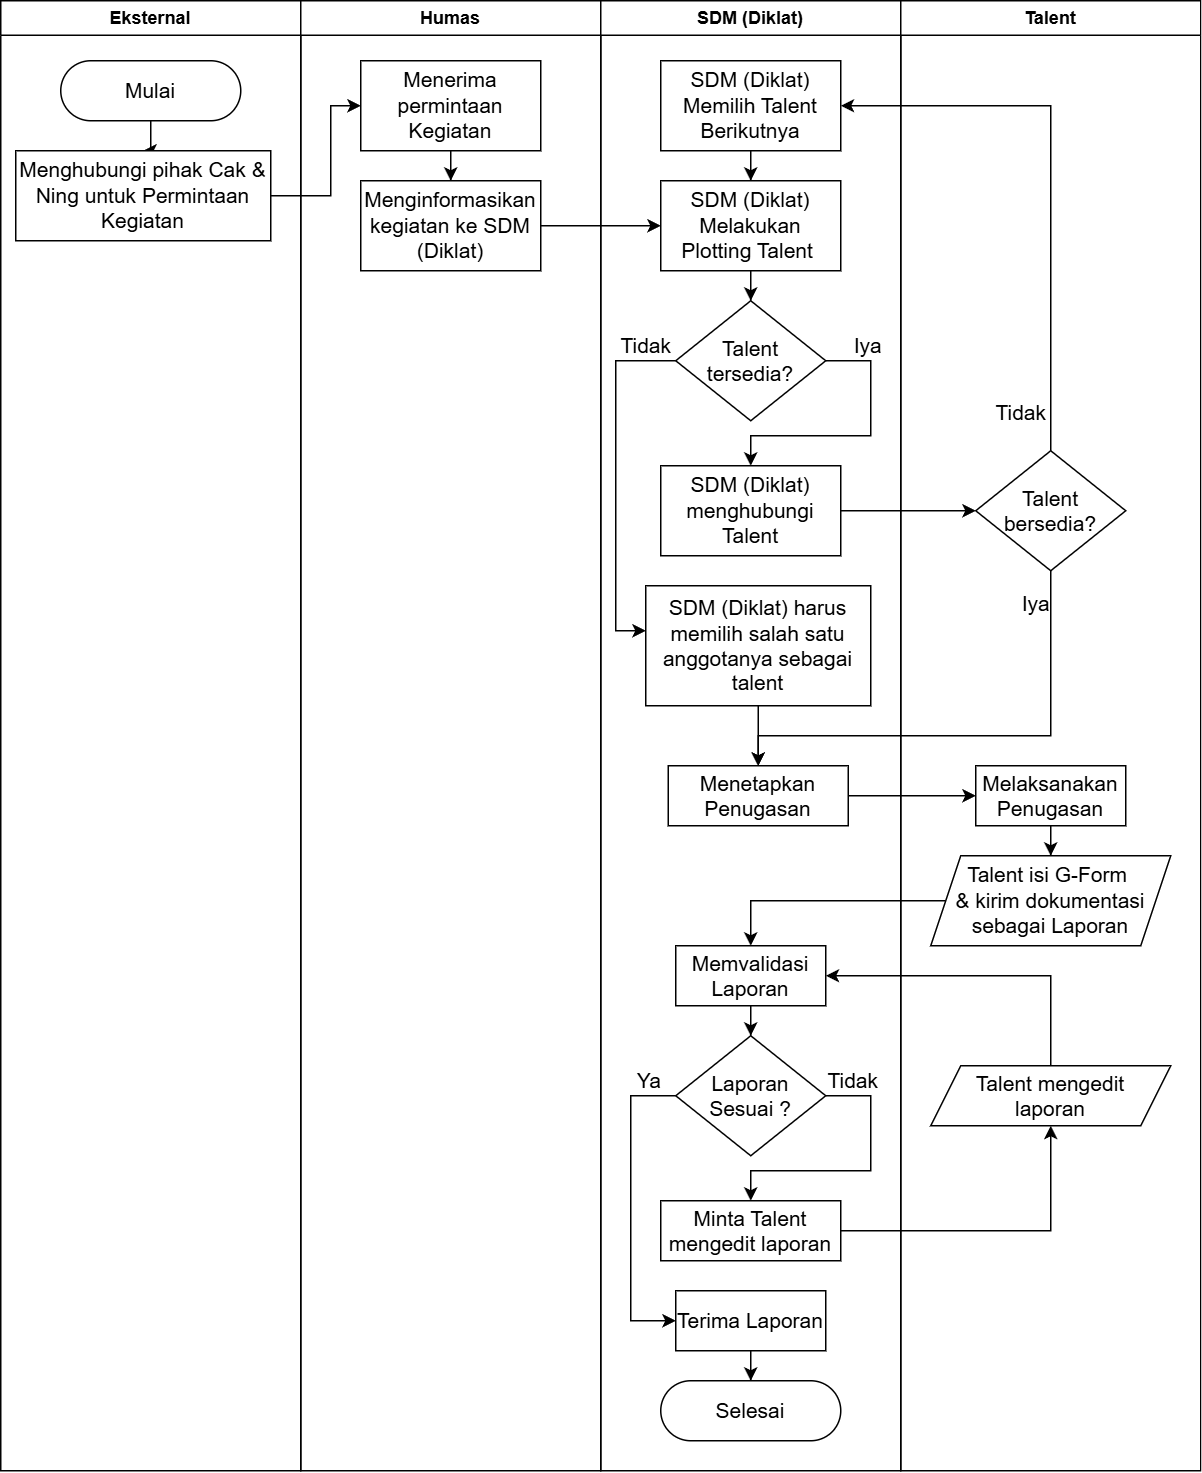

The diagram above was exported from draw.io. Its source (the exported page's mxGraphModel, read from the mxfile embedded in the PNG):
<mxGraphModel dx="1713" dy="1180" grid="1" gridSize="10" guides="1" tooltips="1" connect="1" arrows="1" fold="1" page="1" pageScale="1" pageWidth="850" pageHeight="1100" math="0" shadow="0">
  <root>
    <mxCell id="0" />
    <mxCell id="1" parent="0" />
    <mxCell id="2" value="" style="group" vertex="1" connectable="0" parent="1">
      <mxGeometry x="1080" y="40" width="800" height="980" as="geometry" />
    </mxCell>
    <mxCell id="3" value="Eksternal" style="swimlane;whiteSpace=wrap;html=1;container=0;" vertex="1" parent="2">
      <mxGeometry width="200" height="980" as="geometry" />
    </mxCell>
    <mxCell id="4" value="Humas" style="swimlane;whiteSpace=wrap;html=1;container=0;" vertex="1" parent="2">
      <mxGeometry x="200" width="200" height="980" as="geometry" />
    </mxCell>
    <mxCell id="5" value="SDM (Diklat)" style="swimlane;whiteSpace=wrap;html=1;container=0;" vertex="1" parent="2">
      <mxGeometry x="400" width="200" height="980" as="geometry" />
    </mxCell>
    <mxCell id="6" value="Talent" style="swimlane;whiteSpace=wrap;html=1;container=0;" vertex="1" parent="2">
      <mxGeometry x="600" width="200" height="980" as="geometry" />
    </mxCell>
    <mxCell id="7" value="" style="edgeStyle=orthogonalEdgeStyle;rounded=0;orthogonalLoop=1;jettySize=auto;html=1;fontSize=14;" edge="1" parent="2" source="18" target="20">
      <mxGeometry relative="1" as="geometry">
        <Array as="points">
          <mxPoint x="220" y="130" />
          <mxPoint x="220" y="70" />
        </Array>
      </mxGeometry>
    </mxCell>
    <mxCell id="8" value="" style="edgeStyle=orthogonalEdgeStyle;rounded=0;orthogonalLoop=1;jettySize=auto;html=1;fontSize=14;" edge="1" parent="2" source="21" target="23">
      <mxGeometry relative="1" as="geometry" />
    </mxCell>
    <mxCell id="9" value="" style="edgeStyle=orthogonalEdgeStyle;rounded=0;orthogonalLoop=1;jettySize=auto;html=1;fontSize=14;" edge="1" parent="2" source="24" target="45">
      <mxGeometry relative="1" as="geometry">
        <mxPoint x="645" y="340" as="targetPoint" />
        <Array as="points" />
      </mxGeometry>
    </mxCell>
    <mxCell id="10" value="Tidak" style="edgeStyle=orthogonalEdgeStyle;rounded=0;orthogonalLoop=1;jettySize=auto;html=1;fontSize=14;" edge="1" parent="2" source="45" target="27">
      <mxGeometry x="-0.8688" y="20" relative="1" as="geometry">
        <Array as="points">
          <mxPoint x="700" y="70" />
        </Array>
        <mxPoint as="offset" />
        <mxPoint x="705" y="300" as="sourcePoint" />
      </mxGeometry>
    </mxCell>
    <mxCell id="11" value="Iya" style="edgeStyle=orthogonalEdgeStyle;rounded=0;orthogonalLoop=1;jettySize=auto;html=1;fontSize=14;" edge="1" parent="2" source="45" target="31">
      <mxGeometry x="-0.8716" y="-10" relative="1" as="geometry">
        <Array as="points">
          <mxPoint x="700" y="490" />
        </Array>
        <mxPoint as="offset" />
        <mxPoint x="705" y="380" as="sourcePoint" />
      </mxGeometry>
    </mxCell>
    <mxCell id="12" style="edgeStyle=orthogonalEdgeStyle;rounded=0;orthogonalLoop=1;jettySize=auto;html=1;fontSize=14;" edge="1" parent="2" source="31" target="43">
      <mxGeometry relative="1" as="geometry">
        <Array as="points">
          <mxPoint x="505" y="530" />
        </Array>
      </mxGeometry>
    </mxCell>
    <mxCell id="13" style="edgeStyle=orthogonalEdgeStyle;rounded=0;orthogonalLoop=1;jettySize=auto;html=1;fontSize=14;" edge="1" parent="2" source="44" target="33">
      <mxGeometry relative="1" as="geometry">
        <mxPoint x="630" y="610" as="sourcePoint" />
        <Array as="points">
          <mxPoint x="500" y="600" />
        </Array>
      </mxGeometry>
    </mxCell>
    <mxCell id="14" style="edgeStyle=orthogonalEdgeStyle;rounded=0;orthogonalLoop=1;jettySize=auto;html=1;fontSize=14;" edge="1" parent="2" source="37" target="46">
      <mxGeometry relative="1" as="geometry">
        <mxPoint x="630" y="800" as="targetPoint" />
        <Array as="points">
          <mxPoint x="700" y="820" />
        </Array>
      </mxGeometry>
    </mxCell>
    <mxCell id="15" style="edgeStyle=orthogonalEdgeStyle;rounded=0;orthogonalLoop=1;jettySize=auto;html=1;fontSize=14;" edge="1" parent="2" source="46" target="33">
      <mxGeometry relative="1" as="geometry">
        <Array as="points">
          <mxPoint x="700" y="650" />
        </Array>
      </mxGeometry>
    </mxCell>
    <mxCell id="16" value="" style="edgeStyle=orthogonalEdgeStyle;rounded=0;orthogonalLoop=1;jettySize=auto;html=1;fontSize=14;" edge="1" parent="2" source="17" target="18">
      <mxGeometry relative="1" as="geometry" />
    </mxCell>
    <mxCell id="17" value="Mulai" style="rounded=1;whiteSpace=wrap;html=1;arcSize=50;fontSize=14;container=0;" vertex="1" parent="2">
      <mxGeometry x="40" y="40" width="120" height="40" as="geometry" />
    </mxCell>
    <mxCell id="18" value="Menghubungi pihak Cak &amp;amp; Ning untuk Permintaan Kegiatan" style="rounded=1;whiteSpace=wrap;html=1;arcSize=0;fontSize=14;container=0;" vertex="1" parent="2">
      <mxGeometry x="10" y="100" width="170" height="60" as="geometry" />
    </mxCell>
    <mxCell id="19" style="edgeStyle=orthogonalEdgeStyle;rounded=0;orthogonalLoop=1;jettySize=auto;html=1;fontSize=14;" edge="1" parent="2" source="20" target="21">
      <mxGeometry relative="1" as="geometry" />
    </mxCell>
    <mxCell id="20" value="Menerima&lt;div&gt;permintaan Kegiatan&lt;/div&gt;" style="rounded=1;whiteSpace=wrap;html=1;arcSize=0;fontSize=14;container=0;" vertex="1" parent="2">
      <mxGeometry x="240" y="40" width="120" height="60" as="geometry" />
    </mxCell>
    <mxCell id="21" value="Menginformasikan kegiatan ke SDM (Diklat)" style="rounded=1;whiteSpace=wrap;html=1;arcSize=0;fontSize=14;container=0;" vertex="1" parent="2">
      <mxGeometry x="240" y="120" width="120" height="60" as="geometry" />
    </mxCell>
    <mxCell id="22" value="" style="edgeStyle=orthogonalEdgeStyle;rounded=0;orthogonalLoop=1;jettySize=auto;html=1;fontSize=14;" edge="1" parent="2" source="23" target="38">
      <mxGeometry relative="1" as="geometry">
        <mxPoint x="500.02857142857147" y="200.01904761904768" as="targetPoint" />
      </mxGeometry>
    </mxCell>
    <mxCell id="23" value="SDM (Diklat) Melakukan Plotting Talent&amp;nbsp;" style="rounded=1;whiteSpace=wrap;html=1;arcSize=0;fontSize=14;container=0;" vertex="1" parent="2">
      <mxGeometry x="440" y="120" width="120" height="60" as="geometry" />
    </mxCell>
    <mxCell id="24" value="SDM (Diklat) menghubungi Talent" style="whiteSpace=wrap;html=1;rounded=1;arcSize=0;fontSize=14;container=0;" vertex="1" parent="2">
      <mxGeometry x="440" y="310" width="120" height="60" as="geometry" />
    </mxCell>
    <mxCell id="25" value="Iya" style="edgeStyle=orthogonalEdgeStyle;rounded=0;orthogonalLoop=1;jettySize=auto;html=1;fontSize=14;" edge="1" parent="2" source="38" target="24">
      <mxGeometry x="-0.684" y="10" relative="1" as="geometry">
        <mxPoint as="offset" />
        <mxPoint x="559.957142857143" y="240.02857142857135" as="sourcePoint" />
        <Array as="points">
          <mxPoint x="580" y="240" />
          <mxPoint x="580" y="290" />
          <mxPoint x="500" y="290" />
        </Array>
      </mxGeometry>
    </mxCell>
    <mxCell id="26" style="edgeStyle=orthogonalEdgeStyle;rounded=0;orthogonalLoop=1;jettySize=auto;html=1;fontSize=14;" edge="1" parent="2" source="27" target="23">
      <mxGeometry relative="1" as="geometry" />
    </mxCell>
    <mxCell id="27" value="SDM (Diklat) Memilih Talent Berikutnya" style="rounded=1;whiteSpace=wrap;html=1;arcSize=0;fontSize=14;container=0;" vertex="1" parent="2">
      <mxGeometry x="440" y="40" width="120" height="60" as="geometry" />
    </mxCell>
    <mxCell id="28" style="edgeStyle=orthogonalEdgeStyle;rounded=0;orthogonalLoop=1;jettySize=auto;html=1;fontSize=14;" edge="1" parent="2" source="29" target="31">
      <mxGeometry relative="1" as="geometry" />
    </mxCell>
    <mxCell id="29" value="SDM (Diklat) harus memilih salah satu anggotanya sebagai talent" style="whiteSpace=wrap;html=1;rounded=1;arcSize=0;fontSize=14;container=0;" vertex="1" parent="2">
      <mxGeometry x="430" y="390" width="150" height="80" as="geometry" />
    </mxCell>
    <mxCell id="30" value="Tidak" style="edgeStyle=orthogonalEdgeStyle;rounded=0;orthogonalLoop=1;jettySize=auto;html=1;fontSize=14;" edge="1" parent="2" source="38" target="29">
      <mxGeometry x="-0.8331" y="-10" relative="1" as="geometry">
        <Array as="points">
          <mxPoint x="410" y="240" />
          <mxPoint x="410" y="420" />
        </Array>
        <mxPoint as="offset" />
        <mxPoint x="440.042857142857" y="240.02857142857135" as="sourcePoint" />
      </mxGeometry>
    </mxCell>
    <mxCell id="31" value="Menetapkan Penugasan" style="whiteSpace=wrap;html=1;rounded=1;arcSize=0;fontSize=14;container=0;" vertex="1" parent="2">
      <mxGeometry x="445" y="510" width="120" height="40" as="geometry" />
    </mxCell>
    <mxCell id="32" style="edgeStyle=orthogonalEdgeStyle;rounded=0;orthogonalLoop=1;jettySize=auto;html=1;fontSize=14;" edge="1" parent="2" source="33" target="36">
      <mxGeometry relative="1" as="geometry" />
    </mxCell>
    <mxCell id="33" value="Memvalidasi&lt;div&gt;Laporan&lt;/div&gt;" style="whiteSpace=wrap;html=1;rounded=1;arcSize=0;fontSize=14;container=0;" vertex="1" parent="2">
      <mxGeometry x="450" y="630" width="100" height="40" as="geometry" />
    </mxCell>
    <mxCell id="34" value="Tidak" style="edgeStyle=orthogonalEdgeStyle;rounded=0;orthogonalLoop=1;jettySize=auto;html=1;fontSize=14;" edge="1" parent="2" source="36" target="37">
      <mxGeometry x="-0.7892" y="10" relative="1" as="geometry">
        <Array as="points">
          <mxPoint x="580" y="730" />
          <mxPoint x="580" y="780" />
          <mxPoint x="500" y="780" />
        </Array>
        <mxPoint as="offset" />
      </mxGeometry>
    </mxCell>
    <mxCell id="35" value="Ya" style="edgeStyle=orthogonalEdgeStyle;rounded=0;orthogonalLoop=1;jettySize=auto;html=1;fontSize=14;" edge="1" parent="2" source="36" target="40">
      <mxGeometry x="-0.8182" y="-10" relative="1" as="geometry">
        <Array as="points">
          <mxPoint x="420" y="730" />
          <mxPoint x="420" y="880" />
        </Array>
        <mxPoint as="offset" />
      </mxGeometry>
    </mxCell>
    <mxCell id="36" value="Laporan&lt;div&gt;Sesuai ?&lt;/div&gt;" style="rhombus;whiteSpace=wrap;html=1;fontSize=14;container=0;" vertex="1" parent="2">
      <mxGeometry x="450" y="690" width="100" height="80" as="geometry" />
    </mxCell>
    <mxCell id="37" value="Minta Talent mengedit laporan" style="whiteSpace=wrap;html=1;rounded=1;arcSize=0;fontSize=14;container=0;" vertex="1" parent="2">
      <mxGeometry x="440" y="800" width="120" height="40" as="geometry" />
    </mxCell>
    <mxCell id="38" value="Talent tersedia?" style="rhombus;whiteSpace=wrap;html=1;fontSize=14;container=0;" vertex="1" parent="2">
      <mxGeometry x="450" y="200" width="100" height="80" as="geometry" />
    </mxCell>
    <mxCell id="39" style="edgeStyle=orthogonalEdgeStyle;rounded=0;orthogonalLoop=1;jettySize=auto;html=1;fontSize=14;" edge="1" parent="2" source="40" target="41">
      <mxGeometry relative="1" as="geometry" />
    </mxCell>
    <mxCell id="40" value="Terima Laporan" style="whiteSpace=wrap;html=1;rounded=1;arcSize=0;fontSize=14;container=0;" vertex="1" parent="2">
      <mxGeometry x="450" y="860" width="100" height="40" as="geometry" />
    </mxCell>
    <mxCell id="41" value="Selesai" style="rounded=1;whiteSpace=wrap;html=1;arcSize=50;fontSize=14;container=0;" vertex="1" parent="2">
      <mxGeometry x="440" y="920" width="120" height="40" as="geometry" />
    </mxCell>
    <mxCell id="42" style="edgeStyle=orthogonalEdgeStyle;rounded=0;orthogonalLoop=1;jettySize=auto;html=1;fontSize=14;" edge="1" parent="2" source="43" target="44">
      <mxGeometry relative="1" as="geometry" />
    </mxCell>
    <mxCell id="43" value="Melaksanakan Penugasan" style="whiteSpace=wrap;html=1;rounded=1;arcSize=0;fontSize=14;container=0;" vertex="1" parent="2">
      <mxGeometry x="650" y="510" width="100" height="40" as="geometry" />
    </mxCell>
    <mxCell id="44" value="Talent isi G-Form&amp;nbsp;&lt;div&gt;&amp;amp; kirim dokumentasi&lt;div&gt;sebagai Laporan&lt;/div&gt;&lt;/div&gt;" style="shape=parallelogram;perimeter=parallelogramPerimeter;whiteSpace=wrap;html=1;fixedSize=1;fontSize=14;container=0;" vertex="1" parent="2">
      <mxGeometry x="620" y="570" width="160" height="60" as="geometry" />
    </mxCell>
    <mxCell id="45" value="Talent bersedia?" style="rhombus;whiteSpace=wrap;html=1;fontSize=14;container=0;" vertex="1" parent="2">
      <mxGeometry x="650" y="300" width="100" height="80" as="geometry" />
    </mxCell>
    <mxCell id="46" value="Talent mengedit&lt;div&gt;laporan&lt;/div&gt;" style="shape=parallelogram;perimeter=parallelogramPerimeter;whiteSpace=wrap;html=1;fixedSize=1;fontSize=14;container=0;" vertex="1" parent="2">
      <mxGeometry x="620" y="710" width="160" height="40" as="geometry" />
    </mxCell>
  </root>
</mxGraphModel>